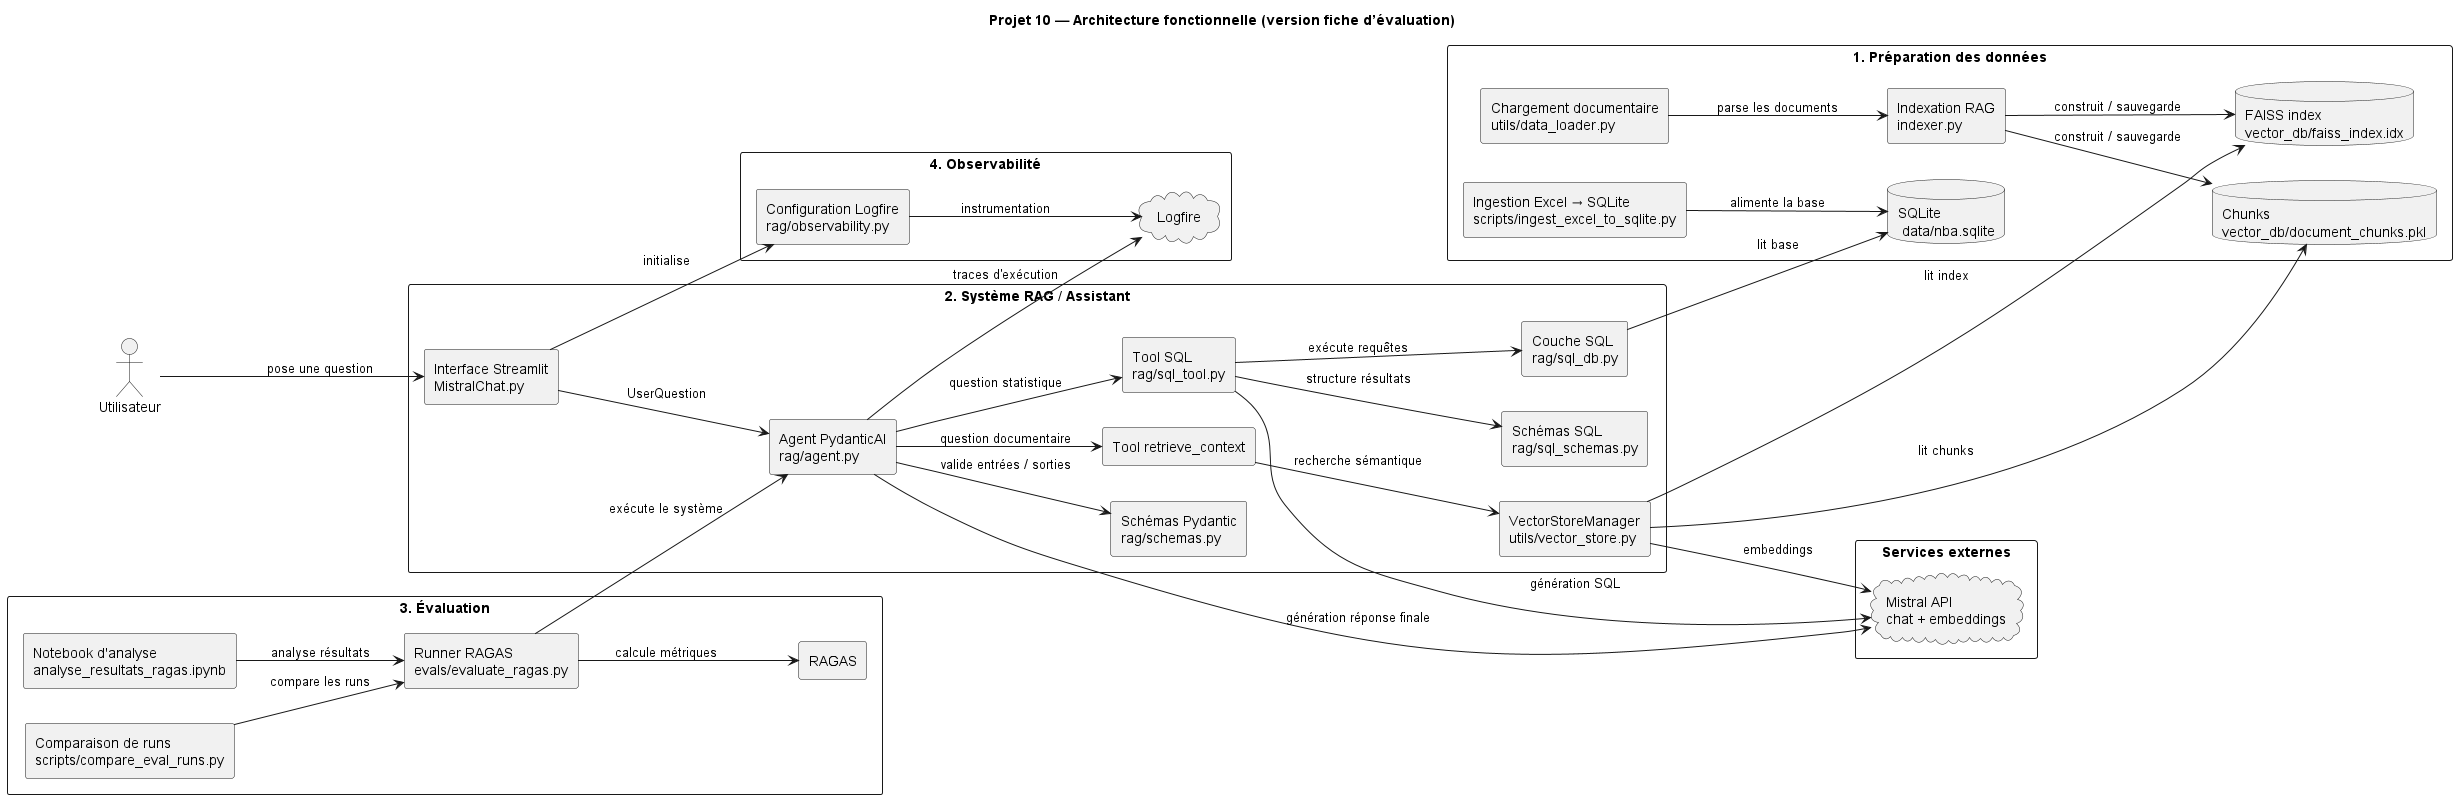

The diagram above was rendered by PlantUML. Its source (embedded in the PNG):
@startuml Projet 10 — Architecture fonctionnelle 
title Projet 10 — Architecture fonctionnelle (version fiche d’évaluation)

left to right direction
skinparam componentStyle rectangle
skinparam shadowing false
skinparam packageStyle rectangle

actor "Utilisateur" as User

package "1. Préparation des données" {
  component "Chargement documentaire\nutils/data_loader.py" as DataLoader
  component "Indexation RAG\nindexer.py" as Indexer
  component "Ingestion Excel → SQLite\nscripts/ingest_excel_to_sqlite.py" as Ingest

  database "FAISS index\nvector_db/faiss_index.idx" as FaissIndex
  database "Chunks\nvector_db/document_chunks.pkl" as Chunks
  database "SQLite\n data/nba.sqlite" as SQLiteDB
}

package "2. Système RAG / Assistant" {
  component "Interface Streamlit\nMistralChat.py" as Streamlit
  component "Agent PydanticAI\nrag/agent.py" as Agent
  component "Schémas Pydantic\nrag/schemas.py" as Schemas

  component "Tool retrieve_context" as RetrieveTool
  component "VectorStoreManager\nutils/vector_store.py" as VectorStore

  component "Tool SQL\nrag/sql_tool.py" as SQLTool
  component "Schémas SQL\nrag/sql_schemas.py" as SQLSchemas
  component "Couche SQL\nrag/sql_db.py" as SQLDBLayer
}

package "3. Évaluation" {
  component "Runner RAGAS\nevals/evaluate_ragas.py" as Eval
  component "Notebook d'analyse\nanalyse_resultats_ragas.ipynb" as Notebook
  component "Comparaison de runs\nscripts/compare_eval_runs.py" as Compare
  component "RAGAS" as Ragas
}

package "4. Observabilité" {
  component "Configuration Logfire\nrag/observability.py" as Observability
  cloud "Logfire" as Logfire
}

package "Services externes" {
  cloud "Mistral API\nchat + embeddings" as Mistral
}

' --- Préparation des données ---
DataLoader --> Indexer : parse les documents
Indexer --> FaissIndex : construit / sauvegarde
Indexer --> Chunks : construit / sauvegarde
Ingest --> SQLiteDB : alimente la base

' --- Exécution applicative ---
User --> Streamlit : pose une question
Streamlit --> Agent : UserQuestion
Agent --> Schemas : valide entrées / sorties

Agent --> RetrieveTool : question documentaire
RetrieveTool --> VectorStore : recherche sémantique
VectorStore --> FaissIndex : lit index
VectorStore --> Chunks : lit chunks
VectorStore --> Mistral : embeddings

Agent --> SQLTool : question statistique
SQLTool --> SQLSchemas : structure résultats
SQLTool --> SQLDBLayer : exécute requêtes
SQLDBLayer --> SQLiteDB : lit base
SQLTool --> Mistral : génération SQL

Agent --> Mistral : génération réponse finale

' --- Évaluation ---
Eval --> Agent : exécute le système
Eval --> Ragas : calcule métriques
Notebook --> Eval : analyse résultats
Compare --> Eval : compare les runs

' --- Observabilité ---
Streamlit --> Observability : initialise
Agent --> Logfire : traces d'exécution
Observability --> Logfire : instrumentation

@enduml